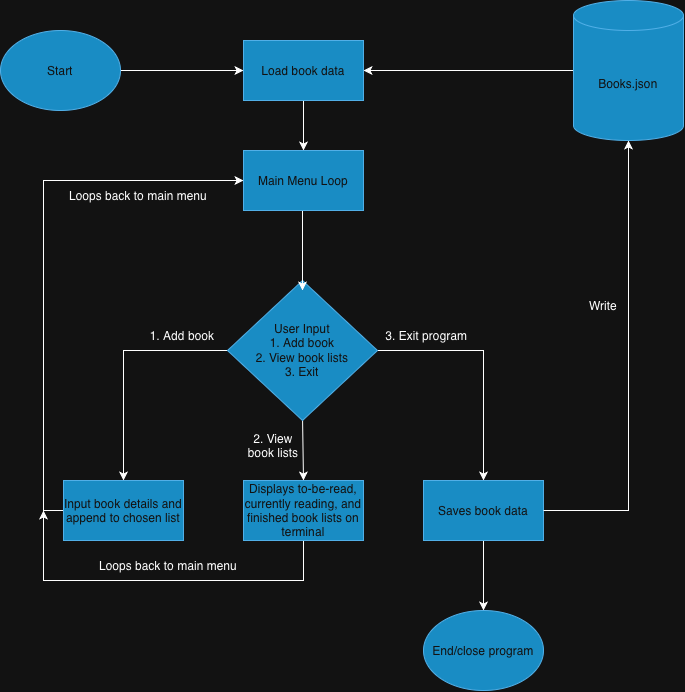

The diagram above was exported from draw.io. Its source (the exported page's mxGraphModel, read from the mxfile embedded in the PNG):
<mxGraphModel dx="1397" dy="964" grid="1" gridSize="10" guides="1" tooltips="1" connect="1" arrows="1" fold="1" page="1" pageScale="1" pageWidth="850" pageHeight="1100" math="0" shadow="0">
  <root>
    <mxCell id="0" />
    <mxCell id="1" parent="0" />
    <mxCell id="9sju92mpc1WlkfPvPJre-40" edge="1" parent="1" source="9sju92mpc1WlkfPvPJre-1" style="edgeStyle=orthogonalEdgeStyle;rounded=0;orthogonalLoop=1;jettySize=auto;html=1;entryX=0;entryY=0.5;entryDx=0;entryDy=0;defaultLabelBackgroundColor=page;" target="9sju92mpc1WlkfPvPJre-37">
      <mxGeometry relative="1" as="geometry" />
    </mxCell>
    <mxCell id="9sju92mpc1WlkfPvPJre-1" parent="1" style="ellipse;whiteSpace=wrap;html=1;shapeInside=1;fillColor=#1ba1e2;fontColor=#ffffff;strokeColor=#006EAF;" value="Start" vertex="1">
      <mxGeometry height="80" width="120" x="97" y="85" as="geometry" />
    </mxCell>
    <mxCell id="9sju92mpc1WlkfPvPJre-30" edge="1" parent="1" source="9sju92mpc1WlkfPvPJre-6" style="edgeStyle=orthogonalEdgeStyle;rounded=0;orthogonalLoop=1;jettySize=auto;html=1;exitX=0.5;exitY=1;exitDx=0;exitDy=0;defaultLabelBackgroundColor=page;">
      <mxGeometry relative="1" x="-0.4746" as="geometry">
        <Array as="points">
          <mxPoint x="400" y="635" />
          <mxPoint x="140" y="635" />
        </Array>
        <mxPoint x="140" y="565" as="targetPoint" />
      </mxGeometry>
    </mxCell>
    <mxCell id="9sju92mpc1WlkfPvPJre-6" parent="1" style="whiteSpace=wrap;html=1;fillColor=#1ba1e2;strokeColor=#006EAF;fontColor=#ffffff;" value="Displays to-be-read, currently reading, and finished book lists on terminal" vertex="1">
      <mxGeometry height="60" width="120" x="340" y="535" as="geometry" />
    </mxCell>
    <mxCell id="9sju92mpc1WlkfPvPJre-29" edge="1" parent="1" source="9sju92mpc1WlkfPvPJre-8" style="edgeStyle=orthogonalEdgeStyle;rounded=0;orthogonalLoop=1;jettySize=auto;html=1;exitX=0;exitY=0.5;exitDx=0;exitDy=0;entryX=0;entryY=0.5;entryDx=0;entryDy=0;defaultLabelBackgroundColor=page;" target="9sju92mpc1WlkfPvPJre-19">
      <mxGeometry relative="1" as="geometry" />
    </mxCell>
    <mxCell id="9sju92mpc1WlkfPvPJre-8" parent="1" style="whiteSpace=wrap;html=1;fillColor=#1ba1e2;strokeColor=#006EAF;fontColor=#ffffff;" value="Input book details and append to chosen list" vertex="1">
      <mxGeometry height="60" width="120" x="160" y="535" as="geometry" />
    </mxCell>
    <mxCell id="9sju92mpc1WlkfPvPJre-36" edge="1" parent="1" source="9sju92mpc1WlkfPvPJre-10" style="edgeStyle=orthogonalEdgeStyle;rounded=0;orthogonalLoop=1;jettySize=auto;html=1;exitX=0.5;exitY=1;exitDx=0;exitDy=0;entryX=0.5;entryY=0;entryDx=0;entryDy=0;defaultLabelBackgroundColor=page;" target="9sju92mpc1WlkfPvPJre-35">
      <mxGeometry relative="1" as="geometry" />
    </mxCell>
    <mxCell id="9sju92mpc1WlkfPvPJre-10" parent="1" style="whiteSpace=wrap;html=1;fillColor=#1ba1e2;strokeColor=#006EAF;fontColor=#ffffff;" value="Saves book data" vertex="1">
      <mxGeometry height="60" width="120" x="520" y="535" as="geometry" />
    </mxCell>
    <mxCell id="9sju92mpc1WlkfPvPJre-16" edge="1" parent="1" source="9sju92mpc1WlkfPvPJre-12" style="edgeStyle=orthogonalEdgeStyle;rounded=0;orthogonalLoop=1;jettySize=auto;html=1;exitX=0;exitY=0.5;exitDx=0;exitDy=0;entryX=0.5;entryY=0;entryDx=0;entryDy=0;defaultLabelBackgroundColor=page;" target="9sju92mpc1WlkfPvPJre-8">
      <mxGeometry relative="1" as="geometry" />
    </mxCell>
    <mxCell id="9sju92mpc1WlkfPvPJre-17" edge="1" parent="1" source="9sju92mpc1WlkfPvPJre-12" style="edgeStyle=orthogonalEdgeStyle;rounded=0;orthogonalLoop=1;jettySize=auto;html=1;exitX=1;exitY=0.5;exitDx=0;exitDy=0;entryX=0.5;entryY=0;entryDx=0;entryDy=0;defaultLabelBackgroundColor=page;" target="9sju92mpc1WlkfPvPJre-10">
      <mxGeometry relative="1" as="geometry" />
    </mxCell>
    <mxCell id="9sju92mpc1WlkfPvPJre-25" edge="1" parent="1" style="edgeStyle=orthogonalEdgeStyle;rounded=0;orthogonalLoop=1;jettySize=auto;html=1;defaultLabelBackgroundColor=page;" value="">
      <mxGeometry relative="1" as="geometry">
        <Array as="points">
          <mxPoint x="399" y="535" />
        </Array>
        <mxPoint x="399" y="469.9999999999998" as="sourcePoint" />
        <mxPoint x="400" y="535" as="targetPoint" />
      </mxGeometry>
    </mxCell>
    <mxCell id="9sju92mpc1WlkfPvPJre-12" parent="1" style="rhombus;whiteSpace=wrap;html=1;shapeInside=1;fillColor=#1ba1e2;fontColor=#ffffff;strokeColor=#006EAF;" value="User Input&lt;div&gt;1. Add book&lt;/div&gt;&lt;div&gt;2. View book lists&lt;/div&gt;&lt;div&gt;3. Exit&lt;/div&gt;" vertex="1">
      <mxGeometry height="140" width="150" x="324" y="335" as="geometry" />
    </mxCell>
    <mxCell id="9sju92mpc1WlkfPvPJre-23" edge="1" parent="1" style="edgeStyle=orthogonalEdgeStyle;rounded=0;orthogonalLoop=1;jettySize=auto;html=1;defaultLabelBackgroundColor=page;" value="">
      <mxGeometry relative="1" as="geometry">
        <mxPoint x="399" y="265.0000000000002" as="sourcePoint" />
        <mxPoint x="399" y="345" as="targetPoint" />
      </mxGeometry>
    </mxCell>
    <mxCell id="9sju92mpc1WlkfPvPJre-19" parent="1" style="whiteSpace=wrap;html=1;fillColor=#1ba1e2;strokeColor=#006EAF;fontColor=#ffffff;" value="Main Menu Loop" vertex="1">
      <mxGeometry height="60" width="120" x="340" y="205" as="geometry" />
    </mxCell>
    <mxCell id="9sju92mpc1WlkfPvPJre-26" parent="1" style="text;html=1;whiteSpace=wrap;strokeColor=none;fillColor=none;align=center;verticalAlign=middle;rounded=0;" value="1. Add book" vertex="1">
      <mxGeometry height="30" width="90" x="234" y="375" as="geometry" />
    </mxCell>
    <mxCell id="9sju92mpc1WlkfPvPJre-27" parent="1" style="text;html=1;whiteSpace=wrap;strokeColor=none;fillColor=none;align=center;verticalAlign=middle;rounded=0;" value="2. View book lists" vertex="1">
      <mxGeometry height="30" width="60" x="340" y="485" as="geometry" />
    </mxCell>
    <mxCell id="9sju92mpc1WlkfPvPJre-28" parent="1" style="text;html=1;whiteSpace=wrap;strokeColor=none;fillColor=none;align=center;verticalAlign=middle;rounded=0;" value="3. Exit program&amp;nbsp;" vertex="1">
      <mxGeometry height="30" width="130" x="460" y="375" as="geometry" />
    </mxCell>
    <mxCell id="9sju92mpc1WlkfPvPJre-31" parent="1" style="text;html=1;whiteSpace=wrap;strokeColor=none;fillColor=none;align=center;verticalAlign=middle;rounded=0;" value="Loops back to main menu" vertex="1">
      <mxGeometry height="30" width="190" x="170" y="605" as="geometry" />
    </mxCell>
    <mxCell id="9sju92mpc1WlkfPvPJre-32" parent="1" style="text;html=1;whiteSpace=wrap;strokeColor=none;fillColor=none;align=center;verticalAlign=middle;rounded=0;" value="Loops back to main menu" vertex="1">
      <mxGeometry height="30" width="190" x="140" y="235" as="geometry" />
    </mxCell>
    <mxCell id="9sju92mpc1WlkfPvPJre-35" parent="1" style="ellipse;whiteSpace=wrap;html=1;shapeInside=1;fillColor=#1ba1e2;fontColor=#ffffff;strokeColor=#006EAF;" value="End/close program" vertex="1">
      <mxGeometry height="80" width="120" x="520" y="665" as="geometry" />
    </mxCell>
    <mxCell id="9sju92mpc1WlkfPvPJre-39" edge="1" parent="1" source="9sju92mpc1WlkfPvPJre-37" style="edgeStyle=orthogonalEdgeStyle;rounded=0;orthogonalLoop=1;jettySize=auto;html=1;defaultLabelBackgroundColor=page;" target="9sju92mpc1WlkfPvPJre-19" value="">
      <mxGeometry relative="1" as="geometry" />
    </mxCell>
    <mxCell id="9sju92mpc1WlkfPvPJre-37" parent="1" style="whiteSpace=wrap;html=1;fillColor=#1ba1e2;strokeColor=#006EAF;fontColor=#ffffff;" value="Load book data" vertex="1">
      <mxGeometry height="60" width="120" x="340" y="95" as="geometry" />
    </mxCell>
    <mxCell id="9sju92mpc1WlkfPvPJre-43" edge="1" parent="1" source="9sju92mpc1WlkfPvPJre-42" style="edgeStyle=orthogonalEdgeStyle;rounded=0;orthogonalLoop=1;jettySize=auto;html=1;exitX=0;exitY=0.5;exitDx=0;exitDy=0;exitPerimeter=0;entryX=1;entryY=0.5;entryDx=0;entryDy=0;defaultLabelBackgroundColor=page;" target="9sju92mpc1WlkfPvPJre-37">
      <mxGeometry relative="1" as="geometry" />
    </mxCell>
    <mxCell id="9sju92mpc1WlkfPvPJre-42" parent="1" style="shape=cylinder3;whiteSpace=wrap;html=1;boundedLbl=1;backgroundOutline=1;size=15;fillColor=#1ba1e2;fontColor=#ffffff;strokeColor=#006EAF;" value="Books.json" vertex="1">
      <mxGeometry height="140" width="110" x="670" y="55" as="geometry" />
    </mxCell>
    <mxCell id="9sju92mpc1WlkfPvPJre-44" edge="1" parent="1" source="9sju92mpc1WlkfPvPJre-10" style="edgeStyle=orthogonalEdgeStyle;rounded=0;orthogonalLoop=1;jettySize=auto;html=1;exitX=1;exitY=0.5;exitDx=0;exitDy=0;entryX=0.5;entryY=1;entryDx=0;entryDy=0;entryPerimeter=0;defaultLabelBackgroundColor=page;" target="9sju92mpc1WlkfPvPJre-42">
      <mxGeometry relative="1" as="geometry" />
    </mxCell>
    <mxCell id="9sju92mpc1WlkfPvPJre-45" parent="1" style="text;html=1;whiteSpace=wrap;strokeColor=none;fillColor=none;align=center;verticalAlign=middle;rounded=0;" value="Write" vertex="1">
      <mxGeometry height="30" width="60" x="670" y="345" as="geometry" />
    </mxCell>
  </root>
</mxGraphModel>